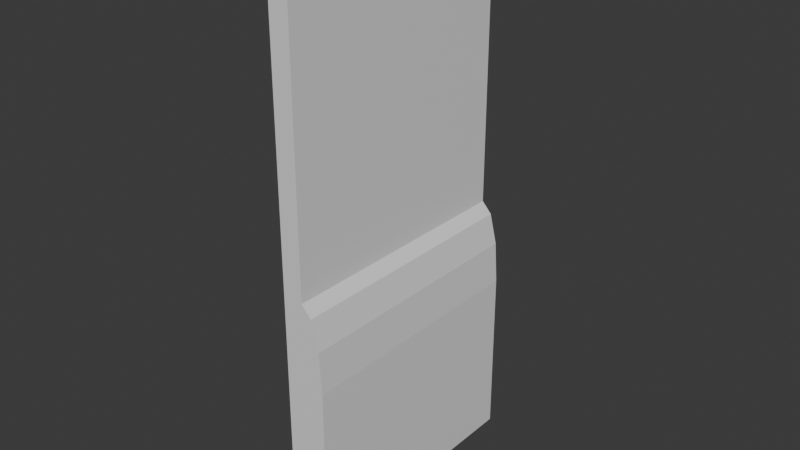 # Source: Monitor.blend  (saved by Blender 4.4.32; exported with 4.5.12 LTS)
import bpy
from mathutils import Matrix  # noqa: F401  (used for matrix-valued properties, if any)

bpy.ops.wm.read_factory_settings(use_empty=True)
scene = bpy.context.scene
scene.name = 'Scene'

# ---- collections
col_collection = bpy.data.collections.new('Collection'); scene.collection.children.link(col_collection)

# ---- materials (node trees are filled in below, after node groups)
mat_material = bpy.data.materials.new('Material')
mat_material.alpha_threshold = 0.0
mat_material.roughness = 0.5
mat_material.line_color = (0.0, 0.0, 0.0, 1.0)

# ---- material node trees
mat_material.use_nodes = True; mat_material.node_tree.nodes.clear()
_N = mat_material.node_tree.nodes; _L = mat_material.node_tree.links
n0 = _N.new('ShaderNodeOutputMaterial'); n0.name = 'Material Output'; n0.location = (300, 300)
n1 = _N.new('ShaderNodeBsdfPrincipled'); n1.name = 'Principled BSDF'; n1.location = (10, 300)
n1.inputs[3].default_value = 1.45
_L.new(n1.outputs[0], n0.inputs[0])
n0.is_active_output = True

# ---- world
world_world = bpy.data.worlds.new('World'); scene.world = world_world
world_world.use_nodes = True; world_world.node_tree.nodes.clear()
_N = world_world.node_tree.nodes; _L = world_world.node_tree.links
n0 = _N.new('ShaderNodeOutputWorld'); n0.name = 'World Output'; n0.location = (300, 300)
n1 = _N.new('ShaderNodeBackground'); n1.name = 'Background'; n1.location = (10, 300)
n1.inputs[0].default_value = (0.05088, 0.05088, 0.05088, 1.0)
_L.new(n1.outputs[0], n0.inputs[0])
n0.is_active_output = True
world_world.color = (0.05088, 0.05088, 0.05088)
world_world.sun_shadow_jitter_overblur = 0.0

# ---- meshes
me_cube = bpy.data.meshes.new('Cube')
me_cube.from_pydata([(0.1575, 1.0, -1.0), (0.1575, -1.0, -1.0), (-0.1584, 1.0, 1.0), (-0.1584, 1.0, -1.0), (-0.1584, -1.0, 1.0), (-0.1584, -1.0, -1.0), (-0.0004706, 1.0, -1.0), (-0.0004706, -1.0, 1.0), (-0.0004706, -1.0, -1.0), (-0.0004706, 1.0, 1.0), (-0.0004706, -1.0, 3.0), (-0.1584, -1.0, 3.0), (-0.1584, 1.0, 3.0), (-0.0004706, 1.0, 3.0), (-0.0004706, -1.0, 3.371), (-0.1584, -1.0, 3.371), (-0.1584, 1.0, 3.371), (-0.0004706, 1.0, 3.371), (-0.0004706, 1.0, 1.0), (0.1575, 1.0, 0.35), (0.07849, 1.0, 0.9129), (0.1363, 1.0, 0.675), (0.1575, -1.0, 0.35), (-0.0004706, -1.0, 1.0), (0.1363, -1.0, 0.675), (0.07849, -1.0, 0.9129)], [], [(7, 9, 13, 10), (8, 7, 4, 5), (5, 4, 2, 3), (6, 0, 1, 8), (18, 9, 7, 23), (0, 19, 22, 1), (3, 2, 9, 6), (3, 6, 8, 5), (1, 22, 24, 25, 23, 7, 8), (13, 12, 16, 17), (4, 7, 10, 11), (9, 2, 12, 13), (2, 4, 11, 12), (17, 16, 15, 14), (11, 10, 14, 15), (10, 13, 17, 14), (12, 11, 15, 16), (18, 23, 25, 20), (20, 25, 24, 21), (21, 24, 22, 19), (6, 9, 18, 20, 21, 19, 0)])
_uv = me_cube.uv_layers.new(name='UVMap')
_uv.uv.foreach_set('vector', [0.75, 0.75, 0.75, 0.5, 0.75, 0.5, 0.75, 0.75, 0.375, 0.875, 0.625, 0.875, 0.625, 1.0, 0.375, 1.0, 0.375, 0.0, 0.625, 0.0, 0.625, 0.25, 0.375, 0.25, 0.25, 0.5, 0.375, 0.5, 0.375, 0.75, 0.25, 0.75, 0.75, 0.5, 0.75, 0.5, 0.75, 0.75, 0.75, 0.75, 0.375, 0.5, 0.5437, 0.5, 0.5437, 0.75, 0.375, 0.75, 0.375, 0.25, 0.625, 0.25, 0.625, 0.375, 0.375, 0.375, 0.125, 0.5, 0.25, 0.5, 0.25, 0.75, 0.125, 0.75, 0.375, 0.75, 0.5437, 0.75, 0.5844, 0.7667, 0.6141, 0.8125, 0.625, 0.875, 0.625, 0.875, 0.375, 0.875, 0.625, 0.375, 0.625, 0.25, 0.625, 0.25, 0.625, 0.375, 0.625, 1.0, 0.625, 0.875, 0.625, 0.875, 0.625, 1.0, 0.625, 0.375, 0.625, 0.25, 0.625, 0.25, 0.625, 0.375, 0.625, 0.25, 0.625, 0.0, 0.625, 0.0, 0.625, 0.25, 0.75, 0.5, 0.875, 0.5, 0.875, 0.75, 0.75, 0.75, 0.625, 1.0, 0.625, 0.875, 0.625, 0.875, 0.625, 1.0, 0.75, 0.75, 0.75, 0.5, 0.75, 0.5, 0.75, 0.75, 0.625, 0.25, 0.625, 0.0, 0.625, 0.0, 0.625, 0.25, 0.75, 0.5, 0.75, 0.75, 0.6875, 0.75, 0.6875, 0.5, 0.6875, 0.5, 0.6875, 0.75, 0.5844, 0.75, 0.5844, 0.5, 0.5844, 0.5, 0.5844, 0.75, 0.5437, 0.75, 0.5437, 0.5, 0.375, 0.375, 0.625, 0.375, 0.625, 0.375, 0.6141, 0.4375, 0.5844, 0.4833, 0.5437, 0.5, 0.375, 0.5])
me_cube.materials.append(mat_material)
me_cube.use_mirror_vertex_groups = False
me_cube.update()

# ---- objects
ob_cube = bpy.data.objects.new('Cube', me_cube)

# ---- transforms, parenting, visibility, modifiers, constraints
ob_cube.location = (0.0, 0.0, 0.0)
ob_cube.scale = (0.75, 0.75, 0.75)
ob_cube.lock_rotations_4d = False
ob_cube.empty_display_type = 'ARROWS'
ob_cube.lineart.crease_threshold = 0.0

# ---- collection membership
col_collection.objects.link(ob_cube)

# ---- scene / render settings (as saved in the file)
scene.frame_start = 1; scene.frame_end = 250; scene.frame_set(1)
scene.render.engine = 'BLENDER_EEVEE_NEXT'
bpy.context.view_layer.update()

# ---- added for rendering (the .blend has no active camera and no usable light): camera, sun
cam_auto = bpy.data.cameras.new('AutoCamera')
cam_auto.lens = 50.0
cam_auto.sensor_width = 36.0
cam_auto.clip_end = 1000.0
ob_auto_camera = bpy.data.objects.new('AutoCamera', cam_auto)
scene.collection.objects.link(ob_auto_camera)
ob_auto_camera.location = (3.34246, -4.01138, 3.56342)
ob_auto_camera.rotation_euler = (1.09748, -7.21219e-08, 0.694738)
scene.camera = ob_auto_camera
light_auto_sun = bpy.data.lights.new('AutoSun', 'SUN')
light_auto_sun.energy = 3.0
light_auto_sun.angle = 0.0523599
ob_auto_sun = bpy.data.objects.new('AutoSun', light_auto_sun)
scene.collection.objects.link(ob_auto_sun)
ob_auto_sun.rotation_euler = (0.872665, 0.174533, 0.523599)
bpy.context.view_layer.update()
